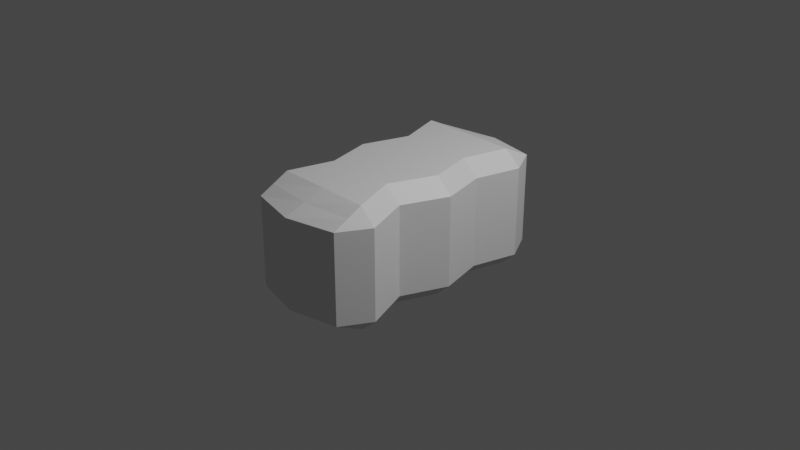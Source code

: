 # Source: Da_Blasta_ammo_box.blend  (saved by Blender 2.93.20; exported with 4.5.12 LTS)
import bpy
from mathutils import Matrix  # noqa: F401  (used for matrix-valued properties, if any)

bpy.ops.wm.read_factory_settings(use_empty=True)
scene = bpy.context.scene
scene.name = 'Scene'

# ---- collections
col_collection = bpy.data.collections.new('Collection'); scene.collection.children.link(col_collection)

# ---- materials (node trees are filled in below, after node groups)
mat_material_001 = bpy.data.materials.new('Material.001')
mat_material_001.use_transparent_shadow = False
mat_material_001.diffuse_color = (0.1533, 0.3185, 0.1428, 1.0)

# ---- material node trees
mat_material_001.use_nodes = True; mat_material_001.node_tree.nodes.clear()
_N = mat_material_001.node_tree.nodes; _L = mat_material_001.node_tree.links
n0 = _N.new('ShaderNodeBsdfPrincipled'); n0.name = 'Principled BSDF'; n0.location = (10, 300)
n0.distribution = 'GGX'
n0.subsurface_method = 'BURLEY'
n0.inputs[3].default_value = 1.45
n0.inputs[27].default_value = (0.0, 0.0, 0.0, 1.0)
n0.inputs[28].default_value = 1.0
n1 = _N.new('ShaderNodeOutputMaterial'); n1.name = 'Material Output'; n1.location = (300, 300)
_L.new(n0.outputs[0], n1.inputs[0])
n1.is_active_output = True

# ---- world
world_world = bpy.data.worlds.new('World'); scene.world = world_world
world_world.use_nodes = True; world_world.node_tree.nodes.clear()
_N = world_world.node_tree.nodes; _L = world_world.node_tree.links
n0 = _N.new('ShaderNodeOutputWorld'); n0.name = 'World Output'; n0.location = (300, 300)
n1 = _N.new('ShaderNodeBackground'); n1.name = 'Background'; n1.location = (10, 300)
n1.inputs[0].default_value = (0.05088, 0.05088, 0.05088, 1.0)
_L.new(n1.outputs[0], n0.inputs[0])
n0.is_active_output = True
world_world.color = (0.05088, 0.05088, 0.05088)
world_world.use_sun_shadow = False
world_world.sun_shadow_jitter_overblur = 0.0

# ---- cameras
cam_camera = bpy.data.cameras.new('Camera')
cam_camera.clip_end = 100.0
cam_camera.ortho_scale = 7.314

# ---- lights
light_light = bpy.data.lights.new('Light', 'POINT')
light_light.transmission_factor = 0.0
light_light.energy = 1000.0
light_light.shadow_soft_size = 0.1
light_light.shadow_maximum_resolution = 0.006
light_light.use_absolute_resolution = True

# ---- meshes
me_cube_001 = bpy.data.meshes.new('Cube.001')
me_cube_001.from_pydata([(-0.7501, -0.7501, -1.0), (-0.7501, -1.0, -0.7501), (-1.0, -0.7501, -0.7501), (-0.7501, -1.0, 0.7501), (-0.7501, -0.7501, 1.0), (-1.0, -0.7501, 0.7501), (-0.7501, 0.7501, -1.0), (-1.016, 0.7501, -0.7501), (-0.7501, 1.0, -0.7501), (-0.7501, 0.7501, 1.0), (-0.7501, 1.0, 0.7501), (-1.0, 0.7501, 0.7501), (0.7501, -0.7501, -1.0), (1.0, -0.7501, -0.7501), (0.7501, -1.0, -0.7501), (0.7501, -0.7501, 1.0), (0.7501, -1.0, 0.7501), (1.0, -0.7501, 0.7501), (0.7501, 0.7501, -1.0), (0.7501, 1.0, -0.7501), (1.0, 0.7501, -0.7501), (0.7501, 0.7501, 1.0), (1.0, 0.7501, 0.7501), (0.7501, 1.0, 0.7501), (-0.7501, -1.0, 0.0), (-1.0, -0.7501, 0.0), (-0.7501, 1.0, 0.0), (-1.0, 0.7501, 0.0), (1.0, 0.7501, 0.0), (0.7501, 1.0, 0.0), (0.7501, -1.0, 0.0), (1.0, -0.7501, 0.0), (-0.7501, -1.0, 0.3752), (-1.0, 0.7501, 0.3752), (0.7501, 1.0, 0.3752), (1.0, -0.7501, 0.3752), (-1.0, -0.7501, 0.3752), (-0.7501, 1.0, 0.3752), (1.0, 0.7501, 0.3752), (0.7501, -1.0, 0.3752), (-1.0, -0.7501, -0.375), (-0.7501, 1.0, -0.375), (1.0, 0.7501, -0.375), (0.7501, -1.0, -0.375), (-0.7501, -1.0, -0.375), (-1.0, 0.7501, -0.375), (0.7501, 1.0, -0.375), (1.0, -0.7501, -0.375), (-0.7501, 0.0, -1.0), (-1.0, 0.0, -0.7501), (-0.7501, 0.0, 1.0), (-1.0, 0.0, 0.7501), (0.7501, 0.0, -1.0), (1.0, 0.0, -0.7501), (0.7501, 0.0, 1.0), (1.0, 0.0, 0.7501), (-1.0, 0.0, 0.0), (1.0, 0.0, 0.0), (-1.0, 0.0, 0.3752), (1.0, 0.0, 0.3752), (1.0, 0.0, -0.375), (-1.0, 0.0, -0.375), (-0.5661, -0.3649, -1.007), (-0.7659, -0.375, 0.7501), (0.732, -0.375, -0.7501), (0.4821, -0.375, 1.0), (0.732, -0.375, 0.0), (0.732, -0.375, 0.3752), (0.732, -0.375, -0.375), (-0.7659, -0.375, -0.7501), (-0.5722, -0.375, 1.0), (0.4821, -0.375, -1.0), (0.732, -0.375, 0.7501), (-0.7659, -0.375, 0.0), (-0.7659, -0.375, 0.3752), (-0.7659, -0.375, -0.375), (-0.7786, 0.375, -0.7501), (-0.5287, 0.375, 1.0), (0.5793, 0.375, -1.0), (0.8292, 0.375, 0.7501), (-0.7786, 0.375, 0.0), (-0.7786, 0.375, 0.3752), (-0.7786, 0.375, -0.375), (-0.5563, 0.375, -1.0), (-0.7786, 0.375, 0.7501), (0.8292, 0.375, -0.7501), (0.5793, 0.375, 1.0), (0.8292, 0.375, 0.0), (0.8292, 0.375, 0.3752), (0.8292, 0.375, -0.375), (0.0, 0.7501, -1.0), (0.0, 1.078, -0.7501), (0.0, 0.7501, 1.0), (0.0, 1.078, 0.7501), (0.0, -0.7501, -1.0), (0.0, -1.095, -0.7501), (0.0, -0.7501, 1.0), (0.0, -1.095, 0.7501), (0.0, 1.078, 0.0), (0.0, -1.095, 0.0), (0.0, 1.078, 0.3752), (0.0, -1.095, 0.3752), (0.0, -1.095, -0.375), (0.0, 1.078, -0.375), (0.0, 0.0, -1.0), (0.0, 0.0, 1.0), (-0.042, -0.37, -1.004), (-0.04508, -0.375, 1.0), (0.0253, 0.375, 1.0), (0.01148, 0.375, -1.0), (-0.7501, 0.875, 0.875), (0.7501, 0.875, 0.875), (0.0, 0.914, 0.875), (-0.7501, -0.875, 0.875), (0.7501, -0.875, 0.875), (0.0, -0.9223, 0.875)], [], [(101, 97, 3, 32), (67, 72, 17, 35), (107, 70, 4, 96), (81, 84, 11, 33), (100, 93, 23, 34), (0, 1, 2), (3, 113, 4, 5), (6, 7, 8), (9, 110, 10, 11), (12, 13, 14), (15, 114, 16, 17), (18, 19, 20), (21, 22, 23, 111), (62, 0, 2, 69), (32, 3, 5, 36), (77, 9, 11, 84), (41, 8, 7, 45), (90, 6, 8, 91), (112, 111, 23, 93), (42, 20, 19, 46), (78, 18, 20, 85), (65, 15, 17, 72), (43, 14, 13, 47), (94, 12, 14, 95), (115, 113, 3, 97), (106, 71, 12, 94), (39, 30, 31, 35), (38, 28, 29, 34), (37, 26, 27, 33), (44, 24, 25, 40), (103, 98, 29, 46), (82, 80, 27, 45), (68, 66, 31, 47), (102, 99, 24, 44), (10, 37, 33, 11), (22, 38, 34, 23), (16, 39, 35, 17), (24, 32, 36, 25), (98, 100, 34, 29), (80, 81, 33, 27), (66, 67, 35, 31), (99, 101, 32, 24), (95, 102, 44, 1), (64, 68, 47, 13), (76, 82, 45, 7), (91, 103, 46, 19), (1, 44, 40, 2), (30, 43, 47, 31), (28, 42, 46, 29), (26, 41, 45, 27), (69, 75, 61, 49), (85, 89, 60, 53), (87, 88, 59, 57), (73, 74, 58, 56), (89, 87, 57, 60), (75, 73, 56, 61), (109, 78, 52, 104), (86, 54, 55, 79), (71, 52, 53, 64), (70, 50, 51, 63), (83, 48, 49, 76), (74, 63, 51, 58), (108, 77, 50, 105), (88, 79, 55, 59), (36, 5, 63, 74), (4, 70, 63, 5), (12, 71, 64, 13), (40, 25, 73, 75), (25, 36, 74, 73), (2, 40, 75, 69), (53, 60, 68, 64), (57, 59, 67, 66), (60, 57, 66, 68), (104, 52, 71, 106), (54, 65, 72, 55), (48, 62, 69, 49), (105, 50, 70, 107), (59, 55, 72, 67), (38, 22, 79, 88), (92, 9, 77, 108), (6, 83, 76, 7), (21, 86, 79, 22), (90, 18, 78, 109), (42, 28, 87, 89), (28, 38, 88, 87), (20, 42, 89, 85), (49, 61, 82, 76), (56, 58, 81, 80), (61, 56, 80, 82), (52, 78, 85, 53), (50, 77, 84, 51), (58, 51, 84, 81), (6, 90, 109, 83), (21, 92, 108, 86), (54, 105, 107, 65), (48, 104, 106, 62), (86, 108, 105, 54), (83, 109, 104, 48), (8, 41, 103, 91), (14, 43, 102, 95), (30, 39, 101, 99), (26, 37, 100, 98), (43, 30, 99, 102), (41, 26, 98, 103), (62, 106, 94, 0), (114, 115, 97, 16), (0, 94, 95, 1), (110, 112, 93, 10), (18, 90, 91, 19), (37, 10, 93, 100), (65, 107, 96, 15), (39, 16, 97, 101), (9, 92, 112, 110), (92, 21, 111, 112), (15, 96, 115, 114), (96, 4, 113, 115)])
_uv = me_cube_001.uv_layers.new(name='UVMap')
_uv.uv.foreach_set('vector', [0.5469, 0.875, 0.5938, 0.875, 0.5938, 0.9688, 0.5469, 0.9688, 0.5469, 0.6719, 0.5938, 0.6719, 0.5938, 0.7188, 0.5469, 0.7188, 0.75, 0.6719, 0.8438, 0.6719, 0.8438, 0.7188, 0.75, 0.7188, 0.5469, 0.1719, 0.5938, 0.1719, 0.5938, 0.2188, 0.5469, 0.2188, 0.5469, 0.375, 0.5938, 0.375, 0.5938, 0.4688, 0.5469, 0.4688, 0.1562, 0.7188, 0.1562, 0.75, 0.125, 0.7188, 0.5938, 0.9688, 0.6094, 0.9688, 0.625, 0.9688, 0.5938, 1.0, 0.1562, 0.5312, 0.125, 0.5312, 0.1562, 0.5, 0.625, 0.2812, 0.625, 0.2812, 0.625, 0.2812, 0.5938, 0.25, 0.3438, 0.7188, 0.375, 0.7188, 0.3438, 0.75, 0.625, 0.7812, 0.625, 0.7812, 0.625, 0.7812, 0.5938, 0.75, 0.3438, 0.5312, 0.3438, 0.5, 0.375, 0.5312, 0.625, 0.5312, 0.625, 0.5312, 0.5938, 0.5, 0.6094, 0.5156, 0.1562, 0.6719, 0.1562, 0.7188, 0.125, 0.7188, 0.125, 0.6719, 0.5469, 0.0, 0.5938, 0.0, 0.5938, 0.03124, 0.5469, 0.03124, 0.625, 0.1719, 0.625, 0.2188, 0.5938, 0.2188, 0.5938, 0.1719, 0.4531, 0.2812, 0.4062, 0.2812, 0.4062, 0.2188, 0.4531, 0.2188, 0.25, 0.5312, 0.1562, 0.5312, 0.1562, 0.5, 0.25, 0.5, 0.6094, 0.375, 0.6094, 0.4688, 0.5938, 0.4688, 0.5938, 0.375, 0.4531, 0.5312, 0.4062, 0.5312, 0.4062, 0.4688, 0.4531, 0.4688, 0.3438, 0.5781, 0.3438, 0.5312, 0.4062, 0.5312, 0.4062, 0.5781, 0.6562, 0.6719, 0.6562, 0.7188, 0.5938, 0.7188, 0.5938, 0.6719, 0.4531, 0.7812, 0.4062, 0.7812, 0.4062, 0.7188, 0.4531, 0.7188, 0.25, 0.7188, 0.3438, 0.7188, 0.3438, 0.75, 0.25, 0.75, 0.6094, 0.875, 0.6094, 0.9688, 0.5938, 0.9688, 0.5938, 0.875, 0.25, 0.6719, 0.3438, 0.6719, 0.3438, 0.7188, 0.25, 0.7188, 0.5469, 0.7812, 0.5, 0.7812, 0.5, 0.7188, 0.5469, 0.7188, 0.5469, 0.5312, 0.5, 0.5312, 0.5, 0.4688, 0.5469, 0.4688, 0.5469, 0.2812, 0.5, 0.2812, 0.5, 0.2188, 0.5469, 0.2188, 0.4531, 0.0, 0.5, 0.0, 0.5, 0.03124, 0.4531, 0.03124, 0.4531, 0.375, 0.5, 0.375, 0.5, 0.4688, 0.4531, 0.4688, 0.4531, 0.1719, 0.5, 0.1719, 0.5, 0.2188, 0.4531, 0.2188, 0.4531, 0.6719, 0.5, 0.6719, 0.5, 0.7188, 0.4531, 0.7188, 0.4531, 0.875, 0.5, 0.875, 0.5, 0.9688, 0.4531, 0.9688, 0.5938, 0.2812, 0.5469, 0.2812, 0.5469, 0.2188, 0.5938, 0.2188, 0.5938, 0.5312, 0.5469, 0.5312, 0.5469, 0.4688, 0.5938, 0.4688, 0.5938, 0.7812, 0.5469, 0.7812, 0.5469, 0.7188, 0.5938, 0.7188, 0.5, 0.0, 0.5469, 0.0, 0.5469, 0.03124, 0.5, 0.03124, 0.5, 0.375, 0.5469, 0.375, 0.5469, 0.4688, 0.5, 0.4688, 0.5, 0.1719, 0.5469, 0.1719, 0.5469, 0.2188, 0.5, 0.2188, 0.5, 0.6719, 0.5469, 0.6719, 0.5469, 0.7188, 0.5, 0.7188, 0.5, 0.875, 0.5469, 0.875, 0.5469, 0.9688, 0.5, 0.9688, 0.4062, 0.875, 0.4531, 0.875, 0.4531, 0.9688, 0.4062, 0.9688, 0.4062, 0.6719, 0.4531, 0.6719, 0.4531, 0.7188, 0.4062, 0.7188, 0.4062, 0.1719, 0.4531, 0.1719, 0.4531, 0.2188, 0.4062, 0.2188, 0.4062, 0.375, 0.4531, 0.375, 0.4531, 0.4688, 0.4062, 0.4688, 0.4062, 0.0, 0.4531, 0.0, 0.4531, 0.03124, 0.4062, 0.03124, 0.5, 0.7812, 0.4531, 0.7812, 0.4531, 0.7188, 0.5, 0.7188, 0.5, 0.5312, 0.4531, 0.5312, 0.4531, 0.4688, 0.5, 0.4688, 0.5, 0.2812, 0.4531, 0.2812, 0.4531, 0.2188, 0.5, 0.2188, 0.4062, 0.07812, 0.4531, 0.07812, 0.4531, 0.125, 0.4062, 0.125, 0.4062, 0.5781, 0.4531, 0.5781, 0.4531, 0.625, 0.4062, 0.625, 0.5, 0.5781, 0.5469, 0.5781, 0.5469, 0.625, 0.5, 0.625, 0.5, 0.07812, 0.5469, 0.07812, 0.5469, 0.125, 0.5, 0.125, 0.4531, 0.5781, 0.5, 0.5781, 0.5, 0.625, 0.4531, 0.625, 0.4531, 0.07812, 0.5, 0.07812, 0.5, 0.125, 0.4531, 0.125, 0.25, 0.5781, 0.3438, 0.5781, 0.3438, 0.625, 0.25, 0.625, 0.6562, 0.5781, 0.6562, 0.625, 0.5938, 0.625, 0.5938, 0.5781, 0.3438, 0.6719, 0.3438, 0.625, 0.4062, 0.625, 0.4062, 0.6719, 0.625, 0.07812, 0.625, 0.125, 0.5938, 0.125, 0.5938, 0.07812, 0.1562, 0.5781, 0.1562, 0.625, 0.125, 0.625, 0.125, 0.5781, 0.5469, 0.07812, 0.5938, 0.07812, 0.5938, 0.125, 0.5469, 0.125, 0.75, 0.5781, 0.8438, 0.5781, 0.8438, 0.625, 0.75, 0.625, 0.5469, 0.5781, 0.5938, 0.5781, 0.5938, 0.625, 0.5469, 0.625, 0.5469, 0.03124, 0.5938, 0.03124, 0.5938, 0.07812, 0.5469, 0.07812, 0.625, 0.03124, 0.625, 0.07812, 0.5938, 0.07812, 0.5938, 0.03124, 0.3438, 0.7188, 0.3438, 0.6719, 0.4062, 0.6719, 0.4062, 0.7188, 0.4531, 0.03124, 0.5, 0.03124, 0.5, 0.07812, 0.4531, 0.07812, 0.5, 0.03124, 0.5469, 0.03124, 0.5469, 0.07812, 0.5, 0.07812, 0.4062, 0.03124, 0.4531, 0.03124, 0.4531, 0.07812, 0.4062, 0.07812, 0.4062, 0.625, 0.4531, 0.625, 0.4531, 0.6719, 0.4062, 0.6719, 0.5, 0.625, 0.5469, 0.625, 0.5469, 0.6719, 0.5, 0.6719, 0.4531, 0.625, 0.5, 0.625, 0.5, 0.6719, 0.4531, 0.6719, 0.25, 0.625, 0.3438, 0.625, 0.3438, 0.6719, 0.25, 0.6719, 0.6562, 0.625, 0.6562, 0.6719, 0.5938, 0.6719, 0.5938, 0.625, 0.1562, 0.625, 0.1562, 0.6719, 0.125, 0.6719, 0.125, 0.625, 0.75, 0.625, 0.8438, 0.625, 0.8438, 0.6719, 0.75, 0.6719, 0.5469, 0.625, 0.5938, 0.625, 0.5938, 0.6719, 0.5469, 0.6719, 0.5469, 0.5312, 0.5938, 0.5312, 0.5938, 0.5781, 0.5469, 0.5781, 0.75, 0.5312, 0.8438, 0.5312, 0.8438, 0.5781, 0.75, 0.5781, 0.1562, 0.5312, 0.1562, 0.5781, 0.125, 0.5781, 0.125, 0.5312, 0.6562, 0.5312, 0.6562, 0.5781, 0.5938, 0.5781, 0.5938, 0.5312, 0.25, 0.5312, 0.3438, 0.5312, 0.3438, 0.5781, 0.25, 0.5781, 0.4531, 0.5312, 0.5, 0.5312, 0.5, 0.5781, 0.4531, 0.5781, 0.5, 0.5312, 0.5469, 0.5312, 0.5469, 0.5781, 0.5, 0.5781, 0.4062, 0.5312, 0.4531, 0.5312, 0.4531, 0.5781, 0.4062, 0.5781, 0.4062, 0.125, 0.4531, 0.125, 0.4531, 0.1719, 0.4062, 0.1719, 0.5, 0.125, 0.5469, 0.125, 0.5469, 0.1719, 0.5, 0.1719, 0.4531, 0.125, 0.5, 0.125, 0.5, 0.1719, 0.4531, 0.1719, 0.3438, 0.625, 0.3438, 0.5781, 0.4062, 0.5781, 0.4062, 0.625, 0.625, 0.125, 0.625, 0.1719, 0.5938, 0.1719, 0.5938, 0.125, 0.5469, 0.125, 0.5938, 0.125, 0.5938, 0.1719, 0.5469, 0.1719, 0.1562, 0.5312, 0.25, 0.5312, 0.25, 0.5781, 0.1562, 0.5781, 0.6562, 0.5312, 0.75, 0.5312, 0.75, 0.5781, 0.6562, 0.5781, 0.6562, 0.625, 0.75, 0.625, 0.75, 0.6719, 0.6562, 0.6719, 0.1562, 0.625, 0.25, 0.625, 0.25, 0.6719, 0.1562, 0.6719, 0.6562, 0.5781, 0.75, 0.5781, 0.75, 0.625, 0.6562, 0.625, 0.1562, 0.5781, 0.25, 0.5781, 0.25, 0.625, 0.1562, 0.625, 0.4062, 0.2812, 0.4531, 0.2812, 0.4531, 0.375, 0.4062, 0.375, 0.4062, 0.7812, 0.4531, 0.7812, 0.4531, 0.875, 0.4062, 0.875, 0.5, 0.7812, 0.5469, 0.7812, 0.5469, 0.875, 0.5, 0.875, 0.5, 0.2812, 0.5469, 0.2812, 0.5469, 0.375, 0.5, 0.375, 0.4531, 0.7812, 0.5, 0.7812, 0.5, 0.875, 0.4531, 0.875, 0.4531, 0.2812, 0.5, 0.2812, 0.5, 0.375, 0.4531, 0.375, 0.1562, 0.6719, 0.25, 0.6719, 0.25, 0.7188, 0.1562, 0.7188, 0.6094, 0.7812, 0.6094, 0.875, 0.5938, 0.875, 0.5938, 0.7812, 0.1562, 0.7188, 0.25, 0.7188, 0.25, 0.75, 0.1562, 0.75, 0.6094, 0.2812, 0.6094, 0.375, 0.5938, 0.375, 0.5938, 0.2812, 0.3438, 0.5312, 0.25, 0.5312, 0.25, 0.5, 0.3438, 0.5, 0.5469, 0.2812, 0.5938, 0.2812, 0.5938, 0.375, 0.5469, 0.375, 0.6562, 0.6719, 0.75, 0.6719, 0.75, 0.7188, 0.6562, 0.7188, 0.5469, 0.7812, 0.5938, 0.7812, 0.5938, 0.875, 0.5469, 0.875, 0.625, 0.2812, 0.625, 0.375, 0.6094, 0.375, 0.6094, 0.2812, 0.625, 0.375, 0.625, 0.4688, 0.6094, 0.4688, 0.6094, 0.375, 0.625, 0.7812, 0.625, 0.875, 0.6094, 0.875, 0.6094, 0.7812, 0.625, 0.875, 0.625, 0.9688, 0.6094, 0.9688, 0.6094, 0.875])
me_cube_001.materials.append(mat_material_001)
me_cube_001.use_remesh_fix_poles = True
me_cube_001.use_remesh_preserve_attributes = False
me_cube_001.update()

# ---- objects
ob_light = bpy.data.objects.new('Light', light_light)
ob_camera = bpy.data.objects.new('Camera', cam_camera)
ob_cube = bpy.data.objects.new('Cube', me_cube_001)

# ---- transforms, parenting, visibility, modifiers, constraints
ob_light.location = (4.076, 1.005, 5.904)
ob_light.rotation_euler = (0.6503, 0.05522, 1.866)
ob_light.lock_rotations_4d = False
ob_light.empty_display_type = 'ARROWS'
ob_light.color = (0.0, 0.0, 0.0, 0.0)
ob_light.lineart.crease_threshold = 0.0
ob_camera.location = (7.359, -6.926, 4.958)
ob_camera.rotation_euler = (1.109, 0.0, 0.8149)
ob_camera.lock_rotations_4d = False
ob_camera.empty_display_type = 'ARROWS'
ob_camera.color = (0.0, 0.0, 0.0, 0.0)
ob_camera.display_type = 'WIRE'
ob_camera.lineart.crease_threshold = 0.0
ob_cube.location = (0.0, 0.0, 0.0)
ob_cube.scale = (0.7169, 1.306, 0.6539)

# ---- collection membership
col_collection.objects.link(ob_light)
col_collection.objects.link(ob_camera)
col_collection.objects.link(ob_cube)

# ---- scene / render settings (as saved in the file)
scene.camera = ob_camera
scene.frame_start = 1; scene.frame_end = 250; scene.frame_set(1)
scene.render.engine = 'BLENDER_EEVEE_NEXT'
scene.cycles.use_denoising = False
scene.cycles.samples = 128
scene.cycles.sampling_pattern = 'TABULATED_SOBOL'
scene.cycles.use_adaptive_sampling = False
scene.cycles.use_light_tree = False
scene.view_settings.view_transform = 'Filmic'
bpy.context.view_layer.update()
